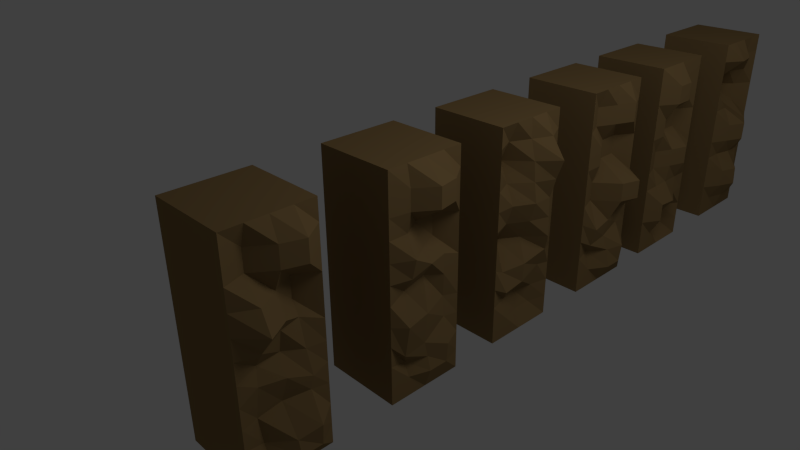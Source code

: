 # Source: roughhewnwall.blend  (saved by Blender 2.56.0; exported with 4.5.12 LTS)
import bpy
from mathutils import Matrix  # noqa: F401  (used for matrix-valued properties, if any)

bpy.ops.wm.read_factory_settings(use_empty=True)
scene = bpy.context.scene
scene.name = 'Scene'

# ---- collections
col_collection_1 = bpy.data.collections.new('Collection 1'); scene.collection.children.link(col_collection_1)

# ---- materials (node trees are filled in below, after node groups)
mat_dirt = bpy.data.materials.new('Dirt')
mat_dirt.alpha_threshold = 0.0
mat_dirt.use_transparent_shadow = False
mat_dirt.diffuse_color = (0.2529, 0.1631, 0.06844, 1.0)
mat_dirt.specular_color = (0.3424, 0.2535, 0.1232)
mat_dirt.roughness = 0.5
mat_dirt.specular_intensity = 0.1
mat_dirt.line_color = (0.0, 0.0, 0.0, 1.0)
mat_gold_old = bpy.data.materials.new('Gold_old')
mat_gold_old.alpha_threshold = 0.0
mat_gold_old.use_transparent_shadow = False
mat_gold_old.preview_render_type = 'CUBE'
mat_gold_old.diffuse_color = (0.4236, 0.3349, 0.08648, 1.0)
mat_gold_old.specular_color = (0.7195, 0.7225, 0.1007)
mat_gold_old.roughness = 0.5
mat_gold_old.specular_intensity = 0.1732
mat_gold_old.line_color = (0.0, 0.0, 0.0, 1.0)
mat_concrete = bpy.data.materials.new('Concrete')
mat_concrete.alpha_threshold = 0.0
mat_concrete.use_transparent_shadow = False
mat_concrete.diffuse_color = (0.3826, 0.3826, 0.3826, 1.0)
mat_concrete.roughness = 0.5
mat_concrete.specular_intensity = 0.1246
mat_concrete.line_color = (0.0, 0.0, 0.0, 1.0)
mat_lava_old = bpy.data.materials.new('Lava_old')
mat_lava_old.alpha_threshold = 0.0
mat_lava_old.use_transparent_shadow = False
mat_lava_old.diffuse_color = (0.7864, 0.1113, 0.09544, 1.0)
mat_lava_old.roughness = 0.5
mat_lava_old.specular_intensity = 0.1246
mat_lava_old.line_color = (0.0, 0.0, 0.0, 1.0)
mat_waterold = bpy.data.materials.new('Waterold')
mat_waterold.alpha_threshold = 0.0
mat_waterold.use_transparent_shadow = False
mat_waterold.preview_render_type = 'CUBE'
mat_waterold.diffuse_color = (0.06817, 0.056, 0.6383, 1.0)
mat_waterold.roughness = 0.5
mat_waterold.specular_intensity = 0.1246
mat_waterold.line_color = (0.0, 0.0, 0.0, 0.3375)

# ---- material node trees

# ---- world
world_world = bpy.data.worlds.new('World'); scene.world = world_world
world_world.color = (0.05088, 0.05088, 0.05088)
world_world.use_sun_shadow = False
world_world.sun_shadow_jitter_overblur = 0.0
world_world.cycles.sampling_method = 'MANUAL'
world_world.cycles.sample_map_resolution = 256

# ---- cameras
cam_camera = bpy.data.cameras.new('Camera')
cam_camera.clip_end = 100.0
cam_camera.lens = 35.0
cam_camera.ortho_scale = 7.314
cam_camera.dof.focus_distance = 0.0
cam_camera.dof.aperture_fstop = 128.0

# ---- lights
light_lamp_001 = bpy.data.lights.new('Lamp.001', 'POINT')
light_lamp_001.transmission_factor = 0.0
light_lamp_001.cutoff_distance = 30.0
light_lamp_001.energy = 100.0
light_lamp_001.shadow_buffer_clip_start = 1.001
light_lamp_001.shadow_soft_size = 1.0
light_lamp_001.shadow_maximum_resolution = 0.006
light_lamp_001.use_absolute_resolution = True
light_lamp_001.cycles.use_multiple_importance_sampling = False
light_lamp = bpy.data.lights.new('Lamp', 'POINT')
light_lamp.transmission_factor = 0.0
light_lamp.cutoff_distance = 30.0
light_lamp.energy = 100.0
light_lamp.shadow_buffer_clip_start = 1.001
light_lamp.shadow_soft_size = 1.0
light_lamp.shadow_maximum_resolution = 0.006
light_lamp.use_absolute_resolution = True
light_lamp.cycles.use_multiple_importance_sampling = False

# ---- meshes
me_dirt105_006 = bpy.data.meshes.new('Dirt105.006')
me_dirt105_006.from_pydata([(0.05, 0.1341, 0.0), (-0.05, 0.1341, 0.0), (0.05, 0.2341, 0.0), (-0.05, 0.2341, 0.0), (0.05, 0.1341, 0.275), (-0.05, 0.1341, 0.275), (-0.05, 0.2341, 0.275), (0.05, 0.2341, 0.275), (0.02989, 0.1341, 0.0), (0.02989, 0.1341, 0.275), (0.02989, 0.2341, 0.0), (0.02989, 0.2341, 0.275), (0.05, 0.1591, 0.0), (0.05, 0.1841, 0.0), (0.05, 0.2091, 0.0), (0.05, 0.1591, 0.275), (0.05, 0.1841, 0.275), (0.05, 0.2091, 0.275), (0.05, 0.1341, 0.025), (0.05, 0.1341, 0.05), (0.05, 0.1341, 0.075), (0.05, 0.1341, 0.1), (0.05, 0.1341, 0.125), (0.05, 0.1341, 0.15), (0.05, 0.1341, 0.175), (0.05, 0.1341, 0.2), (0.05, 0.1341, 0.225), (0.05, 0.1341, 0.25), (0.05, 0.2341, 0.025), (0.05, 0.2341, 0.05), (0.05, 0.2341, 0.075), (0.05, 0.2341, 0.1), (0.05, 0.2341, 0.125), (0.05, 0.2341, 0.15), (0.05, 0.2341, 0.175), (0.05, 0.2341, 0.2), (0.05, 0.2341, 0.225), (0.05, 0.2341, 0.25), (0.05, 0.1591, 0.025), (0.06424, 0.1591, 0.05), (0.06424, 0.1591, 0.075), (0.05, 0.1591, 0.1), (0.06219, 0.1591, 0.125), (0.06219, 0.1591, 0.15), (0.05, 0.1591, 0.175), (0.02333, 0.1591, 0.2), (0.03937, 0.1591, 0.225), (0.06604, 0.1591, 0.25), (0.05767, 0.1841, 0.025), (0.07425, 0.1841, 0.05), (0.07269, 0.1841, 0.075), (0.05611, 0.1841, 0.1), (0.07356, 0.1841, 0.125), (0.07356, 0.1841, 0.15), (0.03491, 0.1841, 0.175), (0.008245, 0.1841, 0.2), (0.03567, 0.1841, 0.225), (0.06233, 0.1841, 0.25), (0.05767, 0.2091, 0.025), (0.06001, 0.2091, 0.05), (0.05845, 0.2091, 0.075), (0.05611, 0.2091, 0.1), (0.06137, 0.2091, 0.125), (0.06137, 0.2091, 0.15), (0.03491, 0.2091, 0.175), (0.03491, 0.2091, 0.2), (0.0463, 0.2091, 0.225), (0.0463, 0.2091, 0.25)], [], [(1, 5, 6, 3), (11, 6, 5, 9), (10, 3, 6, 11), (9, 5, 1, 8), (16, 11, 9), (4, 15, 9), (17, 7, 11), (15, 16, 9), (16, 17, 11), (33, 32, 10, 11), (7, 37, 11), (28, 2, 10), (37, 36, 11), (29, 28, 10), (36, 35, 11), (30, 29, 10), (35, 34, 11), (31, 30, 10), (34, 33, 11), (32, 31, 10), (22, 23, 9, 8), (0, 18, 8), (27, 4, 9), (18, 19, 8), (26, 27, 9), (19, 20, 8), (25, 26, 9), (20, 21, 8), (24, 25, 9), (21, 22, 8), (23, 24, 9), (18, 0, 12, 38), (38, 39, 19, 18), (39, 40, 20, 19), (40, 41, 21, 20), (41, 42, 22, 21), (42, 43, 23, 22), (43, 44, 24, 23), (44, 45, 25, 24), (45, 46, 26, 25), (46, 47, 27, 26), (47, 15, 4, 27), (13, 48, 38, 12), (48, 49, 39, 38), (49, 50, 40, 39), (50, 51, 41, 40), (51, 52, 42, 41), (52, 53, 43, 42), (53, 54, 44, 43), (54, 55, 45, 44), (55, 56, 46, 45), (56, 57, 47, 46), (57, 16, 15, 47), (14, 58, 48, 13), (58, 59, 49, 48), (59, 60, 50, 49), (60, 61, 51, 50), (61, 62, 52, 51), (62, 63, 53, 52), (63, 64, 54, 53), (64, 65, 55, 54), (65, 66, 56, 55), (66, 67, 57, 56), (67, 17, 16, 57), (2, 28, 58, 14), (28, 29, 59, 58), (29, 30, 60, 59), (30, 31, 61, 60), (31, 32, 62, 61), (32, 33, 63, 62), (33, 34, 64, 63), (34, 35, 65, 64), (35, 36, 66, 65), (36, 37, 67, 66), (37, 7, 17, 67)])
_uv = me_dirt105_006.uv_layers.new(name='UVTex')
_uv.uv.foreach_set('vector', [1.0, 0.0, 1.0, 0.75, 0.75, 0.75, 0.75, 1.863e-08, 0.7, 0.5, 0.7, 0.7, 0.3, 0.7, 0.3, 0.5, 0.375, 2.328e-08, 0.5, 0.0, 0.5, 0.75, 0.375, 0.75, 0.125, 0.75, 9.313e-08, 0.75, 0.0, 7.916e-08, 0.125, 3.958e-08, 0.5, 0.3, 0.7, 0.5, 0.3, 0.5, 0.3, 0.3, 0.4, 0.3, 0.3, 0.5, 0.6, 0.3, 0.7, 0.3, 0.7, 0.5, 0.4, 0.3, 0.5, 0.3, 0.3, 0.5, 0.5, 0.3, 0.6, 0.3, 0.7, 0.5, 0.25, 0.4091, 0.25, 0.3409, 0.375, 2.328e-08, 0.375, 0.75, 0.25, 0.75, 0.25, 0.6818, 0.375, 0.75, 0.25, 0.06818, 0.25, 4.657e-08, 0.375, 2.328e-08, 0.25, 0.6818, 0.25, 0.6136, 0.375, 0.75, 0.25, 0.1364, 0.25, 0.06818, 0.375, 2.328e-08, 0.25, 0.6136, 0.25, 0.5455, 0.375, 0.75, 0.25, 0.2045, 0.25, 0.1364, 0.375, 2.328e-08, 0.25, 0.5455, 0.25, 0.4773, 0.375, 0.75, 0.25, 0.2727, 0.25, 0.2045, 0.375, 2.328e-08, 0.25, 0.4773, 0.25, 0.4091, 0.375, 0.75, 0.25, 0.3409, 0.25, 0.2727, 0.375, 2.328e-08, 0.25, 0.3409, 0.25, 0.4091, 0.125, 0.75, 0.125, 3.958e-08, 0.25, 0.0, 0.25, 0.06818, 0.125, 3.958e-08, 0.25, 0.6818, 0.25, 0.75, 0.125, 0.75, 0.25, 0.06818, 0.25, 0.1364, 0.125, 3.958e-08, 0.25, 0.6136, 0.25, 0.6818, 0.125, 0.75, 0.25, 0.1364, 0.25, 0.2045, 0.125, 3.958e-08, 0.25, 0.5455, 0.25, 0.6136, 0.125, 0.75, 0.25, 0.2045, 0.25, 0.2727, 0.125, 3.958e-08, 0.25, 0.4773, 0.25, 0.5455, 0.125, 0.75, 0.25, 0.2727, 0.25, 0.3409, 0.125, 3.958e-08, 0.25, 0.4091, 0.25, 0.4773, 0.125, 0.75, 0.5, 0.06818, 0.5, 0.0, 0.5625, 5.821e-09, 0.5625, 0.06818, 0.5625, 0.06818, 0.5625, 0.1364, 0.5, 0.1364, 0.5, 0.06818, 0.5625, 0.1364, 0.5625, 0.2045, 0.5, 0.2045, 0.5, 0.1364, 0.5625, 0.2045, 0.5625, 0.2727, 0.5, 0.2727, 0.5, 0.2045, 0.5625, 0.2727, 0.5625, 0.3409, 0.5, 0.3409, 0.5, 0.2727, 0.5625, 0.3409, 0.5625, 0.4091, 0.5, 0.4091, 0.5, 0.3409, 0.5625, 0.4091, 0.5625, 0.4773, 0.5, 0.4773, 0.5, 0.4091, 0.5625, 0.4773, 0.5625, 0.5455, 0.5, 0.5455, 0.5, 0.4773, 0.5625, 0.5455, 0.5625, 0.6136, 0.5, 0.6136, 0.5, 0.5455, 0.5625, 0.6136, 0.5625, 0.6818, 0.5, 0.6818, 0.5, 0.6136, 0.5625, 0.6818, 0.5625, 0.75, 0.5, 0.75, 0.5, 0.6818, 0.625, 1.164e-08, 0.625, 0.06818, 0.5625, 0.06818, 0.5625, 5.821e-09, 0.625, 0.06818, 0.625, 0.1364, 0.5625, 0.1364, 0.5625, 0.06818, 0.625, 0.1364, 0.625, 0.2045, 0.5625, 0.2045, 0.5625, 0.1364, 0.625, 0.2045, 0.625, 0.2727, 0.5625, 0.2727, 0.5625, 0.2045, 0.625, 0.2727, 0.625, 0.3409, 0.5625, 0.3409, 0.5625, 0.2727, 0.625, 0.3409, 0.625, 0.4091, 0.5625, 0.4091, 0.5625, 0.3409, 0.625, 0.4091, 0.625, 0.4773, 0.5625, 0.4773, 0.5625, 0.4091, 0.625, 0.4773, 0.625, 0.5455, 0.5625, 0.5455, 0.5625, 0.4773, 0.625, 0.5455, 0.625, 0.6136, 0.5625, 0.6136, 0.5625, 0.5455, 0.625, 0.6136, 0.625, 0.6818, 0.5625, 0.6818, 0.5625, 0.6136, 0.625, 0.6818, 0.625, 0.75, 0.5625, 0.75, 0.5625, 0.6818, 0.6875, 1.746e-08, 0.6875, 0.06818, 0.625, 0.06818, 0.625, 1.164e-08, 0.6875, 0.06818, 0.6875, 0.1364, 0.625, 0.1364, 0.625, 0.06818, 0.6875, 0.1364, 0.6875, 0.2045, 0.625, 0.2045, 0.625, 0.1364, 0.6875, 0.2045, 0.6875, 0.2727, 0.625, 0.2727, 0.625, 0.2045, 0.6875, 0.2727, 0.6875, 0.3409, 0.625, 0.3409, 0.625, 0.2727, 0.6875, 0.3409, 0.6875, 0.4091, 0.625, 0.4091, 0.625, 0.3409, 0.6875, 0.4091, 0.6875, 0.4773, 0.625, 0.4773, 0.625, 0.4091, 0.6875, 0.4773, 0.6875, 0.5455, 0.625, 0.5455, 0.625, 0.4773, 0.6875, 0.5455, 0.6875, 0.6136, 0.625, 0.6136, 0.625, 0.5455, 0.6875, 0.6136, 0.6875, 0.6818, 0.625, 0.6818, 0.625, 0.6136, 0.6875, 0.6818, 0.6875, 0.75, 0.625, 0.75, 0.625, 0.6818, 0.75, 2.328e-08, 0.75, 0.06818, 0.6875, 0.06818, 0.6875, 1.746e-08, 0.75, 0.06818, 0.75, 0.1364, 0.6875, 0.1364, 0.6875, 0.06818, 0.75, 0.1364, 0.75, 0.2045, 0.6875, 0.2045, 0.6875, 0.1364, 0.75, 0.2045, 0.75, 0.2727, 0.6875, 0.2727, 0.6875, 0.2045, 0.75, 0.2727, 0.75, 0.3409, 0.6875, 0.3409, 0.6875, 0.2727, 0.75, 0.3409, 0.75, 0.4091, 0.6875, 0.4091, 0.6875, 0.3409, 0.75, 0.4091, 0.75, 0.4773, 0.6875, 0.4773, 0.6875, 0.4091, 0.75, 0.4773, 0.75, 0.5455, 0.6875, 0.5455, 0.6875, 0.4773, 0.75, 0.5455, 0.75, 0.6136, 0.6875, 0.6136, 0.6875, 0.5455, 0.75, 0.6136, 0.75, 0.6818, 0.6875, 0.6818, 0.6875, 0.6136, 0.75, 0.6818, 0.75, 0.75, 0.6875, 0.75, 0.6875, 0.6818])
me_dirt105_006.materials.append(mat_dirt)
me_dirt105_006.materials.append(mat_gold_old)
me_dirt105_006.materials.append(mat_concrete)
me_dirt105_006.materials.append(mat_lava_old)
me_dirt105_006.materials.append(mat_waterold)
me_dirt105_006.use_remesh_preserve_volume = False
me_dirt105_006.use_remesh_preserve_attributes = False
me_dirt105_006.use_mirror_vertex_groups = False
me_dirt105_006.update()
me_dirt105_005 = bpy.data.meshes.new('Dirt105.005')
me_dirt105_005.from_pydata([(0.05, 0.1341, 0.0), (-0.05, 0.1341, 0.0), (0.05, 0.2341, 0.0), (-0.05, 0.2341, 0.0), (0.05, 0.1341, 0.275), (-0.05, 0.1341, 0.275), (-0.05, 0.2341, 0.275), (0.05, 0.2341, 0.275), (0.02989, 0.1341, 0.0), (0.02989, 0.1341, 0.275), (0.02989, 0.2341, 0.0), (0.02989, 0.2341, 0.275), (0.05, 0.1591, 0.0), (0.05, 0.1841, 0.0), (0.05, 0.2091, 0.0), (0.05, 0.1591, 0.275), (0.05, 0.1841, 0.275), (0.05, 0.2091, 0.275), (0.05, 0.1341, 0.025), (0.05, 0.1341, 0.05), (0.05, 0.1341, 0.075), (0.05, 0.1341, 0.1), (0.05, 0.1341, 0.125), (0.05, 0.1341, 0.15), (0.05, 0.1341, 0.175), (0.05, 0.1341, 0.2), (0.05, 0.1341, 0.225), (0.05, 0.1341, 0.25), (0.05, 0.2341, 0.025), (0.05, 0.2341, 0.05), (0.05, 0.2341, 0.075), (0.05, 0.2341, 0.1), (0.05, 0.2341, 0.125), (0.05, 0.2341, 0.15), (0.05, 0.2341, 0.175), (0.05, 0.2341, 0.2), (0.05, 0.2341, 0.225), (0.05, 0.2341, 0.25), (0.05, 0.1591, 0.025), (0.04311, 0.1591, 0.04191), (0.04165, 0.1558, 0.07214), (0.04854, 0.1558, 0.1113), (0.04382, 0.1591, 0.1311), (0.05642, 0.1591, 0.15), (0.07575, 0.1591, 0.175), (0.06315, 0.1591, 0.2), (0.0418, 0.1591, 0.225), (0.0418, 0.1591, 0.25), (0.06784, 0.1841, 0.025), (0.06329, 0.1841, 0.04191), (0.04251, 0.1835, 0.07723), (0.05112, 0.186, 0.107), (0.04157, 0.1867, 0.1316), (0.05013, 0.1841, 0.1599), (0.06066, 0.1841, 0.175), (0.04806, 0.1841, 0.2), (0.05942, 0.1841, 0.225), (0.05942, 0.1841, 0.25), (0.06784, 0.2091, 0.025), (0.07018, 0.2091, 0.05), (0.05086, 0.2118, 0.08009), (0.05257, 0.2144, 0.0957), (0.04776, 0.2117, 0.1255), (0.04371, 0.2091, 0.1599), (0.03491, 0.2091, 0.175), (0.03491, 0.2091, 0.2), (0.06762, 0.2091, 0.225), (0.06762, 0.2091, 0.25)], [], [(1, 5, 6, 3), (11, 6, 5, 9), (10, 3, 6, 11), (9, 5, 1, 8), (16, 11, 9), (4, 15, 9), (17, 7, 11), (15, 16, 9), (16, 17, 11), (33, 32, 10, 11), (7, 37, 11), (28, 2, 10), (37, 36, 11), (29, 28, 10), (36, 35, 11), (30, 29, 10), (35, 34, 11), (31, 30, 10), (34, 33, 11), (32, 31, 10), (22, 23, 9, 8), (0, 18, 8), (27, 4, 9), (18, 19, 8), (26, 27, 9), (19, 20, 8), (25, 26, 9), (20, 21, 8), (24, 25, 9), (21, 22, 8), (23, 24, 9), (18, 0, 12, 38), (38, 39, 19, 18), (39, 40, 20, 19), (40, 41, 21, 20), (41, 42, 22, 21), (42, 43, 23, 22), (43, 44, 24, 23), (44, 45, 25, 24), (45, 46, 26, 25), (46, 47, 27, 26), (47, 15, 4, 27), (13, 48, 38, 12), (48, 49, 39, 38), (49, 50, 40, 39), (50, 51, 41, 40), (51, 52, 42, 41), (52, 53, 43, 42), (53, 54, 44, 43), (54, 55, 45, 44), (55, 56, 46, 45), (56, 57, 47, 46), (57, 16, 15, 47), (14, 58, 48, 13), (58, 59, 49, 48), (59, 60, 50, 49), (60, 61, 51, 50), (61, 62, 52, 51), (62, 63, 53, 52), (63, 64, 54, 53), (64, 65, 55, 54), (65, 66, 56, 55), (66, 67, 57, 56), (67, 17, 16, 57), (2, 28, 58, 14), (28, 29, 59, 58), (29, 30, 60, 59), (30, 31, 61, 60), (31, 32, 62, 61), (32, 33, 63, 62), (33, 34, 64, 63), (34, 35, 65, 64), (35, 36, 66, 65), (36, 37, 67, 66), (37, 7, 17, 67)])
_uv = me_dirt105_005.uv_layers.new(name='UVTex')
_uv.uv.foreach_set('vector', [1.0, 0.0, 1.0, 0.75, 0.75, 0.75, 0.75, 1.863e-08, 0.7, 0.5, 0.7, 0.7, 0.3, 0.7, 0.3, 0.5, 0.375, 2.328e-08, 0.5, 0.0, 0.5, 0.75, 0.375, 0.75, 0.125, 0.75, 9.313e-08, 0.75, 0.0, 7.916e-08, 0.125, 3.958e-08, 0.5, 0.3, 0.7, 0.5, 0.3, 0.5, 0.3, 0.3, 0.4, 0.3, 0.3, 0.5, 0.6, 0.3, 0.7, 0.3, 0.7, 0.5, 0.4, 0.3, 0.5, 0.3, 0.3, 0.5, 0.5, 0.3, 0.6, 0.3, 0.7, 0.5, 0.25, 0.4091, 0.25, 0.3409, 0.375, 2.328e-08, 0.375, 0.75, 0.25, 0.75, 0.25, 0.6818, 0.375, 0.75, 0.25, 0.06818, 0.25, 4.657e-08, 0.375, 2.328e-08, 0.25, 0.6818, 0.25, 0.6136, 0.375, 0.75, 0.25, 0.1364, 0.25, 0.06818, 0.375, 2.328e-08, 0.25, 0.6136, 0.25, 0.5455, 0.375, 0.75, 0.25, 0.2045, 0.25, 0.1364, 0.375, 2.328e-08, 0.25, 0.5455, 0.25, 0.4773, 0.375, 0.75, 0.25, 0.2727, 0.25, 0.2045, 0.375, 2.328e-08, 0.25, 0.4773, 0.25, 0.4091, 0.375, 0.75, 0.25, 0.3409, 0.25, 0.2727, 0.375, 2.328e-08, 0.25, 0.3409, 0.25, 0.4091, 0.125, 0.75, 0.125, 3.958e-08, 0.25, 0.0, 0.25, 0.06818, 0.125, 3.958e-08, 0.25, 0.6818, 0.25, 0.75, 0.125, 0.75, 0.25, 0.06818, 0.25, 0.1364, 0.125, 3.958e-08, 0.25, 0.6136, 0.25, 0.6818, 0.125, 0.75, 0.25, 0.1364, 0.25, 0.2045, 0.125, 3.958e-08, 0.25, 0.5455, 0.25, 0.6136, 0.125, 0.75, 0.25, 0.2045, 0.25, 0.2727, 0.125, 3.958e-08, 0.25, 0.4773, 0.25, 0.5455, 0.125, 0.75, 0.25, 0.2727, 0.25, 0.3409, 0.125, 3.958e-08, 0.25, 0.4091, 0.25, 0.4773, 0.125, 0.75, 0.5, 0.06818, 0.5, 0.0, 0.5625, 5.821e-09, 0.5625, 0.06818, 0.5625, 0.06818, 0.5625, 0.1364, 0.5, 0.1364, 0.5, 0.06818, 0.5625, 0.1364, 0.5625, 0.2045, 0.5, 0.2045, 0.5, 0.1364, 0.5625, 0.2045, 0.5625, 0.2727, 0.5, 0.2727, 0.5, 0.2045, 0.5625, 0.2727, 0.5625, 0.3409, 0.5, 0.3409, 0.5, 0.2727, 0.5625, 0.3409, 0.5625, 0.4091, 0.5, 0.4091, 0.5, 0.3409, 0.5625, 0.4091, 0.5625, 0.4773, 0.5, 0.4773, 0.5, 0.4091, 0.5625, 0.4773, 0.5625, 0.5455, 0.5, 0.5455, 0.5, 0.4773, 0.5625, 0.5455, 0.5625, 0.6136, 0.5, 0.6136, 0.5, 0.5455, 0.5625, 0.6136, 0.5625, 0.6818, 0.5, 0.6818, 0.5, 0.6136, 0.5625, 0.6818, 0.5625, 0.75, 0.5, 0.75, 0.5, 0.6818, 0.625, 1.164e-08, 0.625, 0.06818, 0.5625, 0.06818, 0.5625, 5.821e-09, 0.625, 0.06818, 0.625, 0.1364, 0.5625, 0.1364, 0.5625, 0.06818, 0.625, 0.1364, 0.625, 0.2045, 0.5625, 0.2045, 0.5625, 0.1364, 0.625, 0.2045, 0.625, 0.2727, 0.5625, 0.2727, 0.5625, 0.2045, 0.625, 0.2727, 0.625, 0.3409, 0.5625, 0.3409, 0.5625, 0.2727, 0.625, 0.3409, 0.625, 0.4091, 0.5625, 0.4091, 0.5625, 0.3409, 0.625, 0.4091, 0.625, 0.4773, 0.5625, 0.4773, 0.5625, 0.4091, 0.625, 0.4773, 0.625, 0.5455, 0.5625, 0.5455, 0.5625, 0.4773, 0.625, 0.5455, 0.625, 0.6136, 0.5625, 0.6136, 0.5625, 0.5455, 0.625, 0.6136, 0.625, 0.6818, 0.5625, 0.6818, 0.5625, 0.6136, 0.625, 0.6818, 0.625, 0.75, 0.5625, 0.75, 0.5625, 0.6818, 0.6875, 1.746e-08, 0.6875, 0.06818, 0.625, 0.06818, 0.625, 1.164e-08, 0.6875, 0.06818, 0.6875, 0.1364, 0.625, 0.1364, 0.625, 0.06818, 0.6875, 0.1364, 0.6875, 0.2045, 0.625, 0.2045, 0.625, 0.1364, 0.6875, 0.2045, 0.6875, 0.2727, 0.625, 0.2727, 0.625, 0.2045, 0.6875, 0.2727, 0.6875, 0.3409, 0.625, 0.3409, 0.625, 0.2727, 0.6875, 0.3409, 0.6875, 0.4091, 0.625, 0.4091, 0.625, 0.3409, 0.6875, 0.4091, 0.6875, 0.4773, 0.625, 0.4773, 0.625, 0.4091, 0.6875, 0.4773, 0.6875, 0.5455, 0.625, 0.5455, 0.625, 0.4773, 0.6875, 0.5455, 0.6875, 0.6136, 0.625, 0.6136, 0.625, 0.5455, 0.6875, 0.6136, 0.6875, 0.6818, 0.625, 0.6818, 0.625, 0.6136, 0.6875, 0.6818, 0.6875, 0.75, 0.625, 0.75, 0.625, 0.6818, 0.75, 2.328e-08, 0.75, 0.06818, 0.6875, 0.06818, 0.6875, 1.746e-08, 0.75, 0.06818, 0.75, 0.1364, 0.6875, 0.1364, 0.6875, 0.06818, 0.75, 0.1364, 0.75, 0.2045, 0.6875, 0.2045, 0.6875, 0.1364, 0.75, 0.2045, 0.75, 0.2727, 0.6875, 0.2727, 0.6875, 0.2045, 0.75, 0.2727, 0.75, 0.3409, 0.6875, 0.3409, 0.6875, 0.2727, 0.75, 0.3409, 0.75, 0.4091, 0.6875, 0.4091, 0.6875, 0.3409, 0.75, 0.4091, 0.75, 0.4773, 0.6875, 0.4773, 0.6875, 0.4091, 0.75, 0.4773, 0.75, 0.5455, 0.6875, 0.5455, 0.6875, 0.4773, 0.75, 0.5455, 0.75, 0.6136, 0.6875, 0.6136, 0.6875, 0.5455, 0.75, 0.6136, 0.75, 0.6818, 0.6875, 0.6818, 0.6875, 0.6136, 0.75, 0.6818, 0.75, 0.75, 0.6875, 0.75, 0.6875, 0.6818])
me_dirt105_005.materials.append(mat_dirt)
me_dirt105_005.materials.append(mat_gold_old)
me_dirt105_005.materials.append(mat_concrete)
me_dirt105_005.materials.append(mat_lava_old)
me_dirt105_005.materials.append(mat_waterold)
me_dirt105_005.use_remesh_preserve_volume = False
me_dirt105_005.use_remesh_preserve_attributes = False
me_dirt105_005.use_mirror_vertex_groups = False
me_dirt105_005.update()
me_dirt105_004 = bpy.data.meshes.new('Dirt105.004')
me_dirt105_004.from_pydata([(0.05, 0.1341, 0.0), (-0.05, 0.1341, 0.0), (0.05, 0.2341, 0.0), (-0.05, 0.2341, 0.0), (0.05, 0.1341, 0.275), (-0.05, 0.1341, 0.275), (-0.05, 0.2341, 0.275), (0.05, 0.2341, 0.275), (0.02989, 0.1341, 0.0), (0.02989, 0.1341, 0.275), (0.02989, 0.2341, 0.0), (0.02989, 0.2341, 0.275), (0.05, 0.1591, 0.0), (0.05, 0.1841, 0.0), (0.05, 0.2091, 0.0), (0.05, 0.1591, 0.275), (0.05, 0.1841, 0.275), (0.05, 0.2091, 0.275), (0.05, 0.1341, 0.025), (0.05, 0.1341, 0.05), (0.05, 0.1341, 0.075), (0.05, 0.1341, 0.1), (0.05, 0.1341, 0.125), (0.05, 0.1341, 0.15), (0.05, 0.1341, 0.175), (0.05, 0.1341, 0.2), (0.05, 0.1341, 0.225), (0.05, 0.1341, 0.25), (0.05, 0.2341, 0.025), (0.05, 0.2341, 0.05), (0.05, 0.2341, 0.075), (0.05, 0.2341, 0.1), (0.05, 0.2341, 0.125), (0.05, 0.2341, 0.15), (0.05, 0.2341, 0.175), (0.05, 0.2341, 0.2), (0.05, 0.2341, 0.225), (0.05, 0.2341, 0.25), (0.05, 0.1591, 0.025), (0.04311, 0.1591, 0.04191), (0.05415, 0.1506, 0.05809), (0.06104, 0.1506, 0.09728), (0.04382, 0.1591, 0.1311), (0.05642, 0.1591, 0.15), (0.0626, 0.1591, 0.175), (0.05, 0.1591, 0.2), (0.05457, 0.1591, 0.225), (0.05457, 0.1591, 0.25), (0.05864, 0.1841, 0.025), (0.05408, 0.1841, 0.04191), (0.05501, 0.1783, 0.06318), (0.05957, 0.1783, 0.1024), (0.04675, 0.1841, 0.141), (0.05935, 0.1841, 0.1599), (0.04751, 0.1841, 0.175), (0.03491, 0.1841, 0.2), (0.07219, 0.1841, 0.225), (0.07219, 0.1841, 0.25), (0.05864, 0.2091, 0.025), (0.06097, 0.2091, 0.05), (0.05086, 0.2118, 0.08009), (0.04853, 0.2118, 0.1051), (0.05293, 0.2091, 0.1349), (0.05293, 0.2091, 0.1599), (0.03491, 0.2091, 0.175), (0.03491, 0.2091, 0.2), (0.06762, 0.2091, 0.225), (0.06762, 0.2091, 0.25)], [], [(1, 5, 6, 3), (11, 6, 5, 9), (10, 3, 6, 11), (9, 5, 1, 8), (16, 11, 9), (4, 15, 9), (17, 7, 11), (15, 16, 9), (16, 17, 11), (33, 32, 10, 11), (7, 37, 11), (28, 2, 10), (37, 36, 11), (29, 28, 10), (36, 35, 11), (30, 29, 10), (35, 34, 11), (31, 30, 10), (34, 33, 11), (32, 31, 10), (22, 23, 9, 8), (0, 18, 8), (27, 4, 9), (18, 19, 8), (26, 27, 9), (19, 20, 8), (25, 26, 9), (20, 21, 8), (24, 25, 9), (21, 22, 8), (23, 24, 9), (18, 0, 12, 38), (38, 39, 19, 18), (39, 40, 20, 19), (40, 41, 21, 20), (41, 42, 22, 21), (42, 43, 23, 22), (43, 44, 24, 23), (44, 45, 25, 24), (45, 46, 26, 25), (46, 47, 27, 26), (47, 15, 4, 27), (13, 48, 38, 12), (48, 49, 39, 38), (49, 50, 40, 39), (50, 51, 41, 40), (51, 52, 42, 41), (52, 53, 43, 42), (53, 54, 44, 43), (54, 55, 45, 44), (55, 56, 46, 45), (56, 57, 47, 46), (57, 16, 15, 47), (14, 58, 48, 13), (58, 59, 49, 48), (59, 60, 50, 49), (60, 61, 51, 50), (61, 62, 52, 51), (62, 63, 53, 52), (63, 64, 54, 53), (64, 65, 55, 54), (65, 66, 56, 55), (66, 67, 57, 56), (67, 17, 16, 57), (2, 28, 58, 14), (28, 29, 59, 58), (29, 30, 60, 59), (30, 31, 61, 60), (31, 32, 62, 61), (32, 33, 63, 62), (33, 34, 64, 63), (34, 35, 65, 64), (35, 36, 66, 65), (36, 37, 67, 66), (37, 7, 17, 67)])
_uv = me_dirt105_004.uv_layers.new(name='UVTex')
_uv.uv.foreach_set('vector', [1.0, 0.0, 1.0, 0.75, 0.75, 0.75, 0.75, 1.863e-08, 0.7, 0.5, 0.7, 0.7, 0.3, 0.7, 0.3, 0.5, 0.375, 2.328e-08, 0.5, 0.0, 0.5, 0.75, 0.375, 0.75, 0.125, 0.75, 9.313e-08, 0.75, 0.0, 7.916e-08, 0.125, 3.958e-08, 0.5, 0.3, 0.7, 0.5, 0.3, 0.5, 0.3, 0.3, 0.4, 0.3, 0.3, 0.5, 0.6, 0.3, 0.7, 0.3, 0.7, 0.5, 0.4, 0.3, 0.5, 0.3, 0.3, 0.5, 0.5, 0.3, 0.6, 0.3, 0.7, 0.5, 0.25, 0.4091, 0.25, 0.3409, 0.375, 2.328e-08, 0.375, 0.75, 0.25, 0.75, 0.25, 0.6818, 0.375, 0.75, 0.25, 0.06818, 0.25, 4.657e-08, 0.375, 2.328e-08, 0.25, 0.6818, 0.25, 0.6136, 0.375, 0.75, 0.25, 0.1364, 0.25, 0.06818, 0.375, 2.328e-08, 0.25, 0.6136, 0.25, 0.5455, 0.375, 0.75, 0.25, 0.2045, 0.25, 0.1364, 0.375, 2.328e-08, 0.25, 0.5455, 0.25, 0.4773, 0.375, 0.75, 0.25, 0.2727, 0.25, 0.2045, 0.375, 2.328e-08, 0.25, 0.4773, 0.25, 0.4091, 0.375, 0.75, 0.25, 0.3409, 0.25, 0.2727, 0.375, 2.328e-08, 0.25, 0.3409, 0.25, 0.4091, 0.125, 0.75, 0.125, 3.958e-08, 0.25, 0.0, 0.25, 0.06818, 0.125, 3.958e-08, 0.25, 0.6818, 0.25, 0.75, 0.125, 0.75, 0.25, 0.06818, 0.25, 0.1364, 0.125, 3.958e-08, 0.25, 0.6136, 0.25, 0.6818, 0.125, 0.75, 0.25, 0.1364, 0.25, 0.2045, 0.125, 3.958e-08, 0.25, 0.5455, 0.25, 0.6136, 0.125, 0.75, 0.25, 0.2045, 0.25, 0.2727, 0.125, 3.958e-08, 0.25, 0.4773, 0.25, 0.5455, 0.125, 0.75, 0.25, 0.2727, 0.25, 0.3409, 0.125, 3.958e-08, 0.25, 0.4091, 0.25, 0.4773, 0.125, 0.75, 0.5, 0.06818, 0.5, 0.0, 0.5625, 5.821e-09, 0.5625, 0.06818, 0.5625, 0.06818, 0.5625, 0.1364, 0.5, 0.1364, 0.5, 0.06818, 0.5625, 0.1364, 0.5625, 0.2045, 0.5, 0.2045, 0.5, 0.1364, 0.5625, 0.2045, 0.5625, 0.2727, 0.5, 0.2727, 0.5, 0.2045, 0.5625, 0.2727, 0.5625, 0.3409, 0.5, 0.3409, 0.5, 0.2727, 0.5625, 0.3409, 0.5625, 0.4091, 0.5, 0.4091, 0.5, 0.3409, 0.5625, 0.4091, 0.5625, 0.4773, 0.5, 0.4773, 0.5, 0.4091, 0.5625, 0.4773, 0.5625, 0.5455, 0.5, 0.5455, 0.5, 0.4773, 0.5625, 0.5455, 0.5625, 0.6136, 0.5, 0.6136, 0.5, 0.5455, 0.5625, 0.6136, 0.5625, 0.6818, 0.5, 0.6818, 0.5, 0.6136, 0.5625, 0.6818, 0.5625, 0.75, 0.5, 0.75, 0.5, 0.6818, 0.625, 1.164e-08, 0.625, 0.06818, 0.5625, 0.06818, 0.5625, 5.821e-09, 0.625, 0.06818, 0.625, 0.1364, 0.5625, 0.1364, 0.5625, 0.06818, 0.625, 0.1364, 0.625, 0.2045, 0.5625, 0.2045, 0.5625, 0.1364, 0.625, 0.2045, 0.625, 0.2727, 0.5625, 0.2727, 0.5625, 0.2045, 0.625, 0.2727, 0.625, 0.3409, 0.5625, 0.3409, 0.5625, 0.2727, 0.625, 0.3409, 0.625, 0.4091, 0.5625, 0.4091, 0.5625, 0.3409, 0.625, 0.4091, 0.625, 0.4773, 0.5625, 0.4773, 0.5625, 0.4091, 0.625, 0.4773, 0.625, 0.5455, 0.5625, 0.5455, 0.5625, 0.4773, 0.625, 0.5455, 0.625, 0.6136, 0.5625, 0.6136, 0.5625, 0.5455, 0.625, 0.6136, 0.625, 0.6818, 0.5625, 0.6818, 0.5625, 0.6136, 0.625, 0.6818, 0.625, 0.75, 0.5625, 0.75, 0.5625, 0.6818, 0.6875, 1.746e-08, 0.6875, 0.06818, 0.625, 0.06818, 0.625, 1.164e-08, 0.6875, 0.06818, 0.6875, 0.1364, 0.625, 0.1364, 0.625, 0.06818, 0.6875, 0.1364, 0.6875, 0.2045, 0.625, 0.2045, 0.625, 0.1364, 0.6875, 0.2045, 0.6875, 0.2727, 0.625, 0.2727, 0.625, 0.2045, 0.6875, 0.2727, 0.6875, 0.3409, 0.625, 0.3409, 0.625, 0.2727, 0.6875, 0.3409, 0.6875, 0.4091, 0.625, 0.4091, 0.625, 0.3409, 0.6875, 0.4091, 0.6875, 0.4773, 0.625, 0.4773, 0.625, 0.4091, 0.6875, 0.4773, 0.6875, 0.5455, 0.625, 0.5455, 0.625, 0.4773, 0.6875, 0.5455, 0.6875, 0.6136, 0.625, 0.6136, 0.625, 0.5455, 0.6875, 0.6136, 0.6875, 0.6818, 0.625, 0.6818, 0.625, 0.6136, 0.6875, 0.6818, 0.6875, 0.75, 0.625, 0.75, 0.625, 0.6818, 0.75, 2.328e-08, 0.75, 0.06818, 0.6875, 0.06818, 0.6875, 1.746e-08, 0.75, 0.06818, 0.75, 0.1364, 0.6875, 0.1364, 0.6875, 0.06818, 0.75, 0.1364, 0.75, 0.2045, 0.6875, 0.2045, 0.6875, 0.1364, 0.75, 0.2045, 0.75, 0.2727, 0.6875, 0.2727, 0.6875, 0.2045, 0.75, 0.2727, 0.75, 0.3409, 0.6875, 0.3409, 0.6875, 0.2727, 0.75, 0.3409, 0.75, 0.4091, 0.6875, 0.4091, 0.6875, 0.3409, 0.75, 0.4091, 0.75, 0.4773, 0.6875, 0.4773, 0.6875, 0.4091, 0.75, 0.4773, 0.75, 0.5455, 0.6875, 0.5455, 0.6875, 0.4773, 0.75, 0.5455, 0.75, 0.6136, 0.6875, 0.6136, 0.6875, 0.5455, 0.75, 0.6136, 0.75, 0.6818, 0.6875, 0.6818, 0.6875, 0.6136, 0.75, 0.6818, 0.75, 0.75, 0.6875, 0.75, 0.6875, 0.6818])
me_dirt105_004.materials.append(mat_dirt)
me_dirt105_004.materials.append(mat_gold_old)
me_dirt105_004.materials.append(mat_concrete)
me_dirt105_004.materials.append(mat_lava_old)
me_dirt105_004.materials.append(mat_waterold)
me_dirt105_004.use_remesh_preserve_volume = False
me_dirt105_004.use_remesh_preserve_attributes = False
me_dirt105_004.use_mirror_vertex_groups = False
me_dirt105_004.update()
me_dirt105_003 = bpy.data.meshes.new('Dirt105.003')
me_dirt105_003.from_pydata([(0.05, 0.1341, 0.0), (-0.05, 0.1341, 0.0), (0.05, 0.2341, 0.0), (-0.05, 0.2341, 0.0), (0.05, 0.1341, 0.275), (-0.05, 0.1341, 0.275), (-0.05, 0.2341, 0.275), (0.05, 0.2341, 0.275), (0.02989, 0.1341, 0.0), (0.02989, 0.1341, 0.275), (0.02989, 0.2341, 0.0), (0.02989, 0.2341, 0.275), (0.05, 0.1591, 0.0), (0.05, 0.1841, 0.0), (0.05, 0.2091, 0.0), (0.05, 0.1591, 0.275), (0.05, 0.1841, 0.275), (0.05, 0.2091, 0.275), (0.05, 0.1341, 0.025), (0.05, 0.1341, 0.05), (0.05, 0.1341, 0.075), (0.05, 0.1341, 0.1), (0.05, 0.1341, 0.125), (0.05, 0.1341, 0.15), (0.05, 0.1341, 0.175), (0.05, 0.1341, 0.2), (0.05, 0.1341, 0.225), (0.05, 0.1341, 0.25), (0.05, 0.2341, 0.025), (0.05, 0.2341, 0.05), (0.05, 0.2341, 0.075), (0.05, 0.2341, 0.1), (0.05, 0.2341, 0.125), (0.05, 0.2341, 0.15), (0.05, 0.2341, 0.175), (0.05, 0.2341, 0.2), (0.05, 0.2341, 0.225), (0.05, 0.2341, 0.25), (0.05, 0.1591, 0.025), (0.04311, 0.1591, 0.05), (0.05415, 0.1506, 0.06618), (0.04654, 0.1506, 0.09118), (0.02707, 0.1591, 0.125), (0.04157, 0.1591, 0.15), (0.05, 0.1591, 0.175), (0.03903, 0.1591, 0.2), (0.02817, 0.1591, 0.225), (0.03914, 0.1591, 0.25), (0.04225, 0.1841, 0.025), (0.03769, 0.1841, 0.05), (0.05501, 0.1783, 0.07127), (0.05679, 0.1783, 0.09627), (0.04258, 0.1841, 0.125), (0.0555, 0.1841, 0.15), (0.06315, 0.1841, 0.175), (0.0593, 0.1841, 0.2), (0.05724, 0.1841, 0.225), (0.05094, 0.1841, 0.25), (0.04225, 0.2091, 0.025), (0.04458, 0.2091, 0.05), (0.05086, 0.2118, 0.08009), (0.06025, 0.2118, 0.1051), (0.06551, 0.2091, 0.125), (0.06393, 0.2091, 0.15), (0.06315, 0.2091, 0.175), (0.07027, 0.2091, 0.2), (0.07906, 0.2091, 0.225), (0.0618, 0.2091, 0.25)], [], [(1, 5, 6, 3), (11, 6, 5, 9), (10, 3, 6, 11), (9, 5, 1, 8), (16, 11, 9), (4, 15, 9), (17, 7, 11), (15, 16, 9), (16, 17, 11), (33, 32, 10, 11), (7, 37, 11), (28, 2, 10), (37, 36, 11), (29, 28, 10), (36, 35, 11), (30, 29, 10), (35, 34, 11), (31, 30, 10), (34, 33, 11), (32, 31, 10), (22, 23, 9, 8), (0, 18, 8), (27, 4, 9), (18, 19, 8), (26, 27, 9), (19, 20, 8), (25, 26, 9), (20, 21, 8), (24, 25, 9), (21, 22, 8), (23, 24, 9), (18, 0, 12, 38), (38, 39, 19, 18), (39, 40, 20, 19), (40, 41, 21, 20), (41, 42, 22, 21), (42, 43, 23, 22), (43, 44, 24, 23), (44, 45, 25, 24), (45, 46, 26, 25), (46, 47, 27, 26), (47, 15, 4, 27), (13, 48, 38, 12), (48, 49, 39, 38), (49, 50, 40, 39), (50, 51, 41, 40), (51, 52, 42, 41), (52, 53, 43, 42), (53, 54, 44, 43), (54, 55, 45, 44), (55, 56, 46, 45), (56, 57, 47, 46), (57, 16, 15, 47), (14, 58, 48, 13), (58, 59, 49, 48), (59, 60, 50, 49), (60, 61, 51, 50), (61, 62, 52, 51), (62, 63, 53, 52), (63, 64, 54, 53), (64, 65, 55, 54), (65, 66, 56, 55), (66, 67, 57, 56), (67, 17, 16, 57), (2, 28, 58, 14), (28, 29, 59, 58), (29, 30, 60, 59), (30, 31, 61, 60), (31, 32, 62, 61), (32, 33, 63, 62), (33, 34, 64, 63), (34, 35, 65, 64), (35, 36, 66, 65), (36, 37, 67, 66), (37, 7, 17, 67)])
_uv = me_dirt105_003.uv_layers.new(name='UVTex')
_uv.uv.foreach_set('vector', [1.0, 0.0, 1.0, 0.75, 0.75, 0.75, 0.75, 1.863e-08, 0.7, 0.5, 0.7, 0.7, 0.3, 0.7, 0.3, 0.5, 0.375, 2.328e-08, 0.5, 0.0, 0.5, 0.75, 0.375, 0.75, 0.125, 0.75, 9.313e-08, 0.75, 0.0, 7.916e-08, 0.125, 3.958e-08, 0.5, 0.3, 0.7, 0.5, 0.3, 0.5, 0.3, 0.3, 0.4, 0.3, 0.3, 0.5, 0.6, 0.3, 0.7, 0.3, 0.7, 0.5, 0.4, 0.3, 0.5, 0.3, 0.3, 0.5, 0.5, 0.3, 0.6, 0.3, 0.7, 0.5, 0.25, 0.4091, 0.25, 0.3409, 0.375, 2.328e-08, 0.375, 0.75, 0.25, 0.75, 0.25, 0.6818, 0.375, 0.75, 0.25, 0.06818, 0.25, 4.657e-08, 0.375, 2.328e-08, 0.25, 0.6818, 0.25, 0.6136, 0.375, 0.75, 0.25, 0.1364, 0.25, 0.06818, 0.375, 2.328e-08, 0.25, 0.6136, 0.25, 0.5455, 0.375, 0.75, 0.25, 0.2045, 0.25, 0.1364, 0.375, 2.328e-08, 0.25, 0.5455, 0.25, 0.4773, 0.375, 0.75, 0.25, 0.2727, 0.25, 0.2045, 0.375, 2.328e-08, 0.25, 0.4773, 0.25, 0.4091, 0.375, 0.75, 0.25, 0.3409, 0.25, 0.2727, 0.375, 2.328e-08, 0.25, 0.3409, 0.25, 0.4091, 0.125, 0.75, 0.125, 3.958e-08, 0.25, 0.0, 0.25, 0.06818, 0.125, 3.958e-08, 0.25, 0.6818, 0.25, 0.75, 0.125, 0.75, 0.25, 0.06818, 0.25, 0.1364, 0.125, 3.958e-08, 0.25, 0.6136, 0.25, 0.6818, 0.125, 0.75, 0.25, 0.1364, 0.25, 0.2045, 0.125, 3.958e-08, 0.25, 0.5455, 0.25, 0.6136, 0.125, 0.75, 0.25, 0.2045, 0.25, 0.2727, 0.125, 3.958e-08, 0.25, 0.4773, 0.25, 0.5455, 0.125, 0.75, 0.25, 0.2727, 0.25, 0.3409, 0.125, 3.958e-08, 0.25, 0.4091, 0.25, 0.4773, 0.125, 0.75, 0.5, 0.06818, 0.5, 0.0, 0.5625, 5.821e-09, 0.5625, 0.06818, 0.5625, 0.06818, 0.5625, 0.1364, 0.5, 0.1364, 0.5, 0.06818, 0.5625, 0.1364, 0.5625, 0.2045, 0.5, 0.2045, 0.5, 0.1364, 0.5625, 0.2045, 0.5625, 0.2727, 0.5, 0.2727, 0.5, 0.2045, 0.5625, 0.2727, 0.5625, 0.3409, 0.5, 0.3409, 0.5, 0.2727, 0.5625, 0.3409, 0.5625, 0.4091, 0.5, 0.4091, 0.5, 0.3409, 0.5625, 0.4091, 0.5625, 0.4773, 0.5, 0.4773, 0.5, 0.4091, 0.5625, 0.4773, 0.5625, 0.5455, 0.5, 0.5455, 0.5, 0.4773, 0.5625, 0.5455, 0.5625, 0.6136, 0.5, 0.6136, 0.5, 0.5455, 0.5625, 0.6136, 0.5625, 0.6818, 0.5, 0.6818, 0.5, 0.6136, 0.5625, 0.6818, 0.5625, 0.75, 0.5, 0.75, 0.5, 0.6818, 0.625, 1.164e-08, 0.625, 0.06818, 0.5625, 0.06818, 0.5625, 5.821e-09, 0.625, 0.06818, 0.625, 0.1364, 0.5625, 0.1364, 0.5625, 0.06818, 0.625, 0.1364, 0.625, 0.2045, 0.5625, 0.2045, 0.5625, 0.1364, 0.625, 0.2045, 0.625, 0.2727, 0.5625, 0.2727, 0.5625, 0.2045, 0.625, 0.2727, 0.625, 0.3409, 0.5625, 0.3409, 0.5625, 0.2727, 0.625, 0.3409, 0.625, 0.4091, 0.5625, 0.4091, 0.5625, 0.3409, 0.625, 0.4091, 0.625, 0.4773, 0.5625, 0.4773, 0.5625, 0.4091, 0.625, 0.4773, 0.625, 0.5455, 0.5625, 0.5455, 0.5625, 0.4773, 0.625, 0.5455, 0.625, 0.6136, 0.5625, 0.6136, 0.5625, 0.5455, 0.625, 0.6136, 0.625, 0.6818, 0.5625, 0.6818, 0.5625, 0.6136, 0.625, 0.6818, 0.625, 0.75, 0.5625, 0.75, 0.5625, 0.6818, 0.6875, 1.746e-08, 0.6875, 0.06818, 0.625, 0.06818, 0.625, 1.164e-08, 0.6875, 0.06818, 0.6875, 0.1364, 0.625, 0.1364, 0.625, 0.06818, 0.6875, 0.1364, 0.6875, 0.2045, 0.625, 0.2045, 0.625, 0.1364, 0.6875, 0.2045, 0.6875, 0.2727, 0.625, 0.2727, 0.625, 0.2045, 0.6875, 0.2727, 0.6875, 0.3409, 0.625, 0.3409, 0.625, 0.2727, 0.6875, 0.3409, 0.6875, 0.4091, 0.625, 0.4091, 0.625, 0.3409, 0.6875, 0.4091, 0.6875, 0.4773, 0.625, 0.4773, 0.625, 0.4091, 0.6875, 0.4773, 0.6875, 0.5455, 0.625, 0.5455, 0.625, 0.4773, 0.6875, 0.5455, 0.6875, 0.6136, 0.625, 0.6136, 0.625, 0.5455, 0.6875, 0.6136, 0.6875, 0.6818, 0.625, 0.6818, 0.625, 0.6136, 0.6875, 0.6818, 0.6875, 0.75, 0.625, 0.75, 0.625, 0.6818, 0.75, 2.328e-08, 0.75, 0.06818, 0.6875, 0.06818, 0.6875, 1.746e-08, 0.75, 0.06818, 0.75, 0.1364, 0.6875, 0.1364, 0.6875, 0.06818, 0.75, 0.1364, 0.75, 0.2045, 0.6875, 0.2045, 0.6875, 0.1364, 0.75, 0.2045, 0.75, 0.2727, 0.6875, 0.2727, 0.6875, 0.2045, 0.75, 0.2727, 0.75, 0.3409, 0.6875, 0.3409, 0.6875, 0.2727, 0.75, 0.3409, 0.75, 0.4091, 0.6875, 0.4091, 0.6875, 0.3409, 0.75, 0.4091, 0.75, 0.4773, 0.6875, 0.4773, 0.6875, 0.4091, 0.75, 0.4773, 0.75, 0.5455, 0.6875, 0.5455, 0.6875, 0.4773, 0.75, 0.5455, 0.75, 0.6136, 0.6875, 0.6136, 0.6875, 0.5455, 0.75, 0.6136, 0.75, 0.6818, 0.6875, 0.6818, 0.6875, 0.6136, 0.75, 0.6818, 0.75, 0.75, 0.6875, 0.75, 0.6875, 0.6818])
me_dirt105_003.materials.append(mat_dirt)
me_dirt105_003.materials.append(mat_gold_old)
me_dirt105_003.materials.append(mat_concrete)
me_dirt105_003.materials.append(mat_lava_old)
me_dirt105_003.materials.append(mat_waterold)
me_dirt105_003.use_remesh_preserve_volume = False
me_dirt105_003.use_remesh_preserve_attributes = False
me_dirt105_003.use_mirror_vertex_groups = False
me_dirt105_003.update()
me_dirt105_002 = bpy.data.meshes.new('Dirt105.002')
me_dirt105_002.from_pydata([(0.05, 0.1341, 0.0), (-0.05, 0.1341, 0.0), (0.05, 0.2341, 0.0), (-0.05, 0.2341, 0.0), (0.05, 0.1341, 0.275), (-0.05, 0.1341, 0.275), (-0.05, 0.2341, 0.275), (0.05, 0.2341, 0.275), (0.02989, 0.1341, 0.0), (0.02989, 0.1341, 0.275), (0.02989, 0.2341, 0.0), (0.02989, 0.2341, 0.275), (0.05, 0.1591, 0.0), (0.05, 0.1841, 0.0), (0.05, 0.2091, 0.0), (0.05, 0.1591, 0.275), (0.05, 0.1841, 0.275), (0.05, 0.2091, 0.275), (0.05, 0.1341, 0.025), (0.05, 0.1341, 0.05), (0.05, 0.1341, 0.075), (0.05, 0.1341, 0.1), (0.05, 0.1341, 0.125), (0.05, 0.1341, 0.15), (0.05, 0.1341, 0.175), (0.05, 0.1341, 0.2), (0.05, 0.1341, 0.225), (0.05, 0.1341, 0.25), (0.05, 0.2341, 0.025), (0.05, 0.2341, 0.05), (0.05, 0.2341, 0.075), (0.05, 0.2341, 0.1), (0.05, 0.2341, 0.125), (0.05, 0.2341, 0.15), (0.05, 0.2341, 0.175), (0.05, 0.2341, 0.2), (0.05, 0.2341, 0.225), (0.05, 0.2341, 0.25), (0.05, 0.1591, 0.025), (0.04311, 0.1591, 0.05), (0.05415, 0.1506, 0.06618), (0.06104, 0.1506, 0.09118), (0.04157, 0.1591, 0.125), (0.04157, 0.1591, 0.15), (0.05, 0.1591, 0.175), (0.05, 0.1591, 0.2), (0.03914, 0.1591, 0.225), (0.03914, 0.1591, 0.25), (0.06474, 0.1841, 0.025), (0.06018, 0.1841, 0.05), (0.05501, 0.1783, 0.07127), (0.05957, 0.1783, 0.09627), (0.07192, 0.1841, 0.125), (0.07192, 0.1841, 0.15), (0.03491, 0.1841, 0.175), (0.03491, 0.1841, 0.2), (0.05094, 0.1841, 0.225), (0.05094, 0.1841, 0.25), (0.06474, 0.2091, 0.025), (0.06708, 0.2091, 0.05), (0.05086, 0.2118, 0.08009), (0.04853, 0.2118, 0.1051), (0.08035, 0.2091, 0.125), (0.08035, 0.2091, 0.15), (0.03491, 0.2091, 0.175), (0.03491, 0.2091, 0.2), (0.0618, 0.2091, 0.225), (0.0618, 0.2091, 0.25)], [], [(1, 5, 6, 3), (11, 6, 5, 9), (10, 3, 6, 11), (9, 5, 1, 8), (16, 11, 9), (4, 15, 9), (17, 7, 11), (15, 16, 9), (16, 17, 11), (33, 32, 10, 11), (7, 37, 11), (28, 2, 10), (37, 36, 11), (29, 28, 10), (36, 35, 11), (30, 29, 10), (35, 34, 11), (31, 30, 10), (34, 33, 11), (32, 31, 10), (22, 23, 9, 8), (0, 18, 8), (27, 4, 9), (18, 19, 8), (26, 27, 9), (19, 20, 8), (25, 26, 9), (20, 21, 8), (24, 25, 9), (21, 22, 8), (23, 24, 9), (18, 0, 12, 38), (38, 39, 19, 18), (39, 40, 20, 19), (40, 41, 21, 20), (41, 42, 22, 21), (42, 43, 23, 22), (43, 44, 24, 23), (44, 45, 25, 24), (45, 46, 26, 25), (46, 47, 27, 26), (47, 15, 4, 27), (13, 48, 38, 12), (48, 49, 39, 38), (49, 50, 40, 39), (50, 51, 41, 40), (51, 52, 42, 41), (52, 53, 43, 42), (53, 54, 44, 43), (54, 55, 45, 44), (55, 56, 46, 45), (56, 57, 47, 46), (57, 16, 15, 47), (14, 58, 48, 13), (58, 59, 49, 48), (59, 60, 50, 49), (60, 61, 51, 50), (61, 62, 52, 51), (62, 63, 53, 52), (63, 64, 54, 53), (64, 65, 55, 54), (65, 66, 56, 55), (66, 67, 57, 56), (67, 17, 16, 57), (2, 28, 58, 14), (28, 29, 59, 58), (29, 30, 60, 59), (30, 31, 61, 60), (31, 32, 62, 61), (32, 33, 63, 62), (33, 34, 64, 63), (34, 35, 65, 64), (35, 36, 66, 65), (36, 37, 67, 66), (37, 7, 17, 67)])
_uv = me_dirt105_002.uv_layers.new(name='UVTex')
_uv.uv.foreach_set('vector', [1.0, 0.0, 1.0, 0.75, 0.75, 0.75, 0.75, 1.863e-08, 0.7, 0.5, 0.7, 0.7, 0.3, 0.7, 0.3, 0.5, 0.375, 2.328e-08, 0.5, 0.0, 0.5, 0.75, 0.375, 0.75, 0.125, 0.75, 9.313e-08, 0.75, 0.0, 7.916e-08, 0.125, 3.958e-08, 0.5, 0.3, 0.7, 0.5, 0.3, 0.5, 0.3, 0.3, 0.4, 0.3, 0.3, 0.5, 0.6, 0.3, 0.7, 0.3, 0.7, 0.5, 0.4, 0.3, 0.5, 0.3, 0.3, 0.5, 0.5, 0.3, 0.6, 0.3, 0.7, 0.5, 0.25, 0.4091, 0.25, 0.3409, 0.375, 2.328e-08, 0.375, 0.75, 0.25, 0.75, 0.25, 0.6818, 0.375, 0.75, 0.25, 0.06818, 0.25, 4.657e-08, 0.375, 2.328e-08, 0.25, 0.6818, 0.25, 0.6136, 0.375, 0.75, 0.25, 0.1364, 0.25, 0.06818, 0.375, 2.328e-08, 0.25, 0.6136, 0.25, 0.5455, 0.375, 0.75, 0.25, 0.2045, 0.25, 0.1364, 0.375, 2.328e-08, 0.25, 0.5455, 0.25, 0.4773, 0.375, 0.75, 0.25, 0.2727, 0.25, 0.2045, 0.375, 2.328e-08, 0.25, 0.4773, 0.25, 0.4091, 0.375, 0.75, 0.25, 0.3409, 0.25, 0.2727, 0.375, 2.328e-08, 0.25, 0.3409, 0.25, 0.4091, 0.125, 0.75, 0.125, 3.958e-08, 0.25, 0.0, 0.25, 0.06818, 0.125, 3.958e-08, 0.25, 0.6818, 0.25, 0.75, 0.125, 0.75, 0.25, 0.06818, 0.25, 0.1364, 0.125, 3.958e-08, 0.25, 0.6136, 0.25, 0.6818, 0.125, 0.75, 0.25, 0.1364, 0.25, 0.2045, 0.125, 3.958e-08, 0.25, 0.5455, 0.25, 0.6136, 0.125, 0.75, 0.25, 0.2045, 0.25, 0.2727, 0.125, 3.958e-08, 0.25, 0.4773, 0.25, 0.5455, 0.125, 0.75, 0.25, 0.2727, 0.25, 0.3409, 0.125, 3.958e-08, 0.25, 0.4091, 0.25, 0.4773, 0.125, 0.75, 0.5, 0.06818, 0.5, 0.0, 0.5625, 5.821e-09, 0.5625, 0.06818, 0.5625, 0.06818, 0.5625, 0.1364, 0.5, 0.1364, 0.5, 0.06818, 0.5625, 0.1364, 0.5625, 0.2045, 0.5, 0.2045, 0.5, 0.1364, 0.5625, 0.2045, 0.5625, 0.2727, 0.5, 0.2727, 0.5, 0.2045, 0.5625, 0.2727, 0.5625, 0.3409, 0.5, 0.3409, 0.5, 0.2727, 0.5625, 0.3409, 0.5625, 0.4091, 0.5, 0.4091, 0.5, 0.3409, 0.5625, 0.4091, 0.5625, 0.4773, 0.5, 0.4773, 0.5, 0.4091, 0.5625, 0.4773, 0.5625, 0.5455, 0.5, 0.5455, 0.5, 0.4773, 0.5625, 0.5455, 0.5625, 0.6136, 0.5, 0.6136, 0.5, 0.5455, 0.5625, 0.6136, 0.5625, 0.6818, 0.5, 0.6818, 0.5, 0.6136, 0.5625, 0.6818, 0.5625, 0.75, 0.5, 0.75, 0.5, 0.6818, 0.625, 1.164e-08, 0.625, 0.06818, 0.5625, 0.06818, 0.5625, 5.821e-09, 0.625, 0.06818, 0.625, 0.1364, 0.5625, 0.1364, 0.5625, 0.06818, 0.625, 0.1364, 0.625, 0.2045, 0.5625, 0.2045, 0.5625, 0.1364, 0.625, 0.2045, 0.625, 0.2727, 0.5625, 0.2727, 0.5625, 0.2045, 0.625, 0.2727, 0.625, 0.3409, 0.5625, 0.3409, 0.5625, 0.2727, 0.625, 0.3409, 0.625, 0.4091, 0.5625, 0.4091, 0.5625, 0.3409, 0.625, 0.4091, 0.625, 0.4773, 0.5625, 0.4773, 0.5625, 0.4091, 0.625, 0.4773, 0.625, 0.5455, 0.5625, 0.5455, 0.5625, 0.4773, 0.625, 0.5455, 0.625, 0.6136, 0.5625, 0.6136, 0.5625, 0.5455, 0.625, 0.6136, 0.625, 0.6818, 0.5625, 0.6818, 0.5625, 0.6136, 0.625, 0.6818, 0.625, 0.75, 0.5625, 0.75, 0.5625, 0.6818, 0.6875, 1.746e-08, 0.6875, 0.06818, 0.625, 0.06818, 0.625, 1.164e-08, 0.6875, 0.06818, 0.6875, 0.1364, 0.625, 0.1364, 0.625, 0.06818, 0.6875, 0.1364, 0.6875, 0.2045, 0.625, 0.2045, 0.625, 0.1364, 0.6875, 0.2045, 0.6875, 0.2727, 0.625, 0.2727, 0.625, 0.2045, 0.6875, 0.2727, 0.6875, 0.3409, 0.625, 0.3409, 0.625, 0.2727, 0.6875, 0.3409, 0.6875, 0.4091, 0.625, 0.4091, 0.625, 0.3409, 0.6875, 0.4091, 0.6875, 0.4773, 0.625, 0.4773, 0.625, 0.4091, 0.6875, 0.4773, 0.6875, 0.5455, 0.625, 0.5455, 0.625, 0.4773, 0.6875, 0.5455, 0.6875, 0.6136, 0.625, 0.6136, 0.625, 0.5455, 0.6875, 0.6136, 0.6875, 0.6818, 0.625, 0.6818, 0.625, 0.6136, 0.6875, 0.6818, 0.6875, 0.75, 0.625, 0.75, 0.625, 0.6818, 0.75, 2.328e-08, 0.75, 0.06818, 0.6875, 0.06818, 0.6875, 1.746e-08, 0.75, 0.06818, 0.75, 0.1364, 0.6875, 0.1364, 0.6875, 0.06818, 0.75, 0.1364, 0.75, 0.2045, 0.6875, 0.2045, 0.6875, 0.1364, 0.75, 0.2045, 0.75, 0.2727, 0.6875, 0.2727, 0.6875, 0.2045, 0.75, 0.2727, 0.75, 0.3409, 0.6875, 0.3409, 0.6875, 0.2727, 0.75, 0.3409, 0.75, 0.4091, 0.6875, 0.4091, 0.6875, 0.3409, 0.75, 0.4091, 0.75, 0.4773, 0.6875, 0.4773, 0.6875, 0.4091, 0.75, 0.4773, 0.75, 0.5455, 0.6875, 0.5455, 0.6875, 0.4773, 0.75, 0.5455, 0.75, 0.6136, 0.6875, 0.6136, 0.6875, 0.5455, 0.75, 0.6136, 0.75, 0.6818, 0.6875, 0.6818, 0.6875, 0.6136, 0.75, 0.6818, 0.75, 0.75, 0.6875, 0.75, 0.6875, 0.6818])
me_dirt105_002.materials.append(mat_dirt)
me_dirt105_002.materials.append(mat_gold_old)
me_dirt105_002.materials.append(mat_concrete)
me_dirt105_002.materials.append(mat_lava_old)
me_dirt105_002.materials.append(mat_waterold)
me_dirt105_002.use_remesh_preserve_volume = False
me_dirt105_002.use_remesh_preserve_attributes = False
me_dirt105_002.use_mirror_vertex_groups = False
me_dirt105_002.update()
me_dirt105_001 = bpy.data.meshes.new('Dirt105.001')
me_dirt105_001.from_pydata([], [], [])
me_dirt105_001.materials.append(mat_dirt)
me_dirt105_001.materials.append(mat_gold_old)
me_dirt105_001.materials.append(mat_concrete)
me_dirt105_001.materials.append(mat_lava_old)
me_dirt105_001.materials.append(mat_waterold)
me_dirt105_001.use_remesh_preserve_volume = False
me_dirt105_001.use_remesh_preserve_attributes = False
me_dirt105_001.use_mirror_vertex_groups = False
me_dirt105_001.update()
me_dirt105 = bpy.data.meshes.new('Dirt105')
me_dirt105.from_pydata([(0.05, 0.1341, 0.0), (-0.05, 0.1341, 0.0), (0.05, 0.2341, 0.0), (-0.05, 0.2341, 0.0), (0.05, 0.1341, 0.275), (-0.05, 0.1341, 0.275), (-0.05, 0.2341, 0.275), (0.05, 0.2341, 0.275), (0.02989, 0.1341, 0.0), (0.02989, 0.1341, 0.275), (0.02989, 0.2341, 0.0), (0.02989, 0.2341, 0.275), (0.05, 0.1591, 0.0), (0.05, 0.1841, 0.0), (0.05, 0.2091, 0.0), (0.05, 0.1591, 0.275), (0.05, 0.1841, 0.275), (0.05, 0.2091, 0.275), (0.05, 0.1341, 0.025), (0.05, 0.1341, 0.05), (0.05, 0.1341, 0.075), (0.05, 0.1341, 0.1), (0.05, 0.1341, 0.125), (0.05, 0.1341, 0.15), (0.05, 0.1341, 0.175), (0.05, 0.1341, 0.2), (0.05, 0.1341, 0.225), (0.05, 0.1341, 0.25), (0.05, 0.2341, 0.025), (0.05, 0.2341, 0.05), (0.05, 0.2341, 0.075), (0.05, 0.2341, 0.1), (0.05, 0.2341, 0.125), (0.05, 0.2341, 0.15), (0.05, 0.2341, 0.175), (0.05, 0.2341, 0.2), (0.05, 0.2341, 0.225), (0.05, 0.2341, 0.25), (0.05, 0.1591, 0.025), (0.06424, 0.1591, 0.05), (0.06424, 0.1591, 0.075), (0.05, 0.1591, 0.1), (0.04157, 0.1591, 0.125), (0.04157, 0.1591, 0.15), (0.05, 0.1591, 0.175), (0.05, 0.1591, 0.2), (0.06604, 0.1591, 0.225), (0.06604, 0.1591, 0.25), (0.03219, 0.1841, 0.025), (0.04877, 0.1841, 0.05), (0.06658, 0.1841, 0.075), (0.05, 0.1841, 0.1), (0.05295, 0.1841, 0.125), (0.05295, 0.1841, 0.15), (0.03491, 0.1841, 0.175), (0.03491, 0.1841, 0.2), (0.06604, 0.1841, 0.225), (0.06604, 0.1841, 0.25), (0.03219, 0.2091, 0.025), (0.03453, 0.2091, 0.05), (0.05234, 0.2091, 0.075), (0.05, 0.2091, 0.1), (0.06137, 0.2091, 0.125), (0.06137, 0.2091, 0.15), (0.03491, 0.2091, 0.175), (0.03491, 0.2091, 0.2), (0.05, 0.2091, 0.225), (0.05, 0.2091, 0.25)], [], [(1, 5, 6, 3), (11, 6, 5, 9), (10, 3, 6, 11), (9, 5, 1, 8), (16, 11, 9), (4, 15, 9), (17, 7, 11), (15, 16, 9), (16, 17, 11), (33, 32, 10, 11), (7, 37, 11), (28, 2, 10), (37, 36, 11), (29, 28, 10), (36, 35, 11), (30, 29, 10), (35, 34, 11), (31, 30, 10), (34, 33, 11), (32, 31, 10), (22, 23, 9, 8), (0, 18, 8), (27, 4, 9), (18, 19, 8), (26, 27, 9), (19, 20, 8), (25, 26, 9), (20, 21, 8), (24, 25, 9), (21, 22, 8), (23, 24, 9), (18, 0, 12, 38), (38, 39, 19, 18), (39, 40, 20, 19), (40, 41, 21, 20), (41, 42, 22, 21), (42, 43, 23, 22), (43, 44, 24, 23), (44, 45, 25, 24), (45, 46, 26, 25), (46, 47, 27, 26), (47, 15, 4, 27), (13, 48, 38, 12), (48, 49, 39, 38), (49, 50, 40, 39), (50, 51, 41, 40), (51, 52, 42, 41), (52, 53, 43, 42), (53, 54, 44, 43), (54, 55, 45, 44), (55, 56, 46, 45), (56, 57, 47, 46), (57, 16, 15, 47), (14, 58, 48, 13), (58, 59, 49, 48), (59, 60, 50, 49), (60, 61, 51, 50), (61, 62, 52, 51), (62, 63, 53, 52), (63, 64, 54, 53), (64, 65, 55, 54), (65, 66, 56, 55), (66, 67, 57, 56), (67, 17, 16, 57), (2, 28, 58, 14), (28, 29, 59, 58), (29, 30, 60, 59), (30, 31, 61, 60), (31, 32, 62, 61), (32, 33, 63, 62), (33, 34, 64, 63), (34, 35, 65, 64), (35, 36, 66, 65), (36, 37, 67, 66), (37, 7, 17, 67)])
_uv = me_dirt105.uv_layers.new(name='UVTex')
_uv.uv.foreach_set('vector', [1.0, 0.0, 1.0, 0.75, 0.75, 0.75, 0.75, 1.863e-08, 0.7, 0.5, 0.7, 0.7, 0.3, 0.7, 0.3, 0.5, 0.375, 2.328e-08, 0.5, 0.0, 0.5, 0.75, 0.375, 0.75, 0.125, 0.75, 9.313e-08, 0.75, 0.0, 7.916e-08, 0.125, 3.958e-08, 0.5, 0.3, 0.7, 0.5, 0.3, 0.5, 0.3, 0.3, 0.4, 0.3, 0.3, 0.5, 0.6, 0.3, 0.7, 0.3, 0.7, 0.5, 0.4, 0.3, 0.5, 0.3, 0.3, 0.5, 0.5, 0.3, 0.6, 0.3, 0.7, 0.5, 0.25, 0.4091, 0.25, 0.3409, 0.375, 2.328e-08, 0.375, 0.75, 0.25, 0.75, 0.25, 0.6818, 0.375, 0.75, 0.25, 0.06818, 0.25, 4.657e-08, 0.375, 2.328e-08, 0.25, 0.6818, 0.25, 0.6136, 0.375, 0.75, 0.25, 0.1364, 0.25, 0.06818, 0.375, 2.328e-08, 0.25, 0.6136, 0.25, 0.5455, 0.375, 0.75, 0.25, 0.2045, 0.25, 0.1364, 0.375, 2.328e-08, 0.25, 0.5455, 0.25, 0.4773, 0.375, 0.75, 0.25, 0.2727, 0.25, 0.2045, 0.375, 2.328e-08, 0.25, 0.4773, 0.25, 0.4091, 0.375, 0.75, 0.25, 0.3409, 0.25, 0.2727, 0.375, 2.328e-08, 0.25, 0.3409, 0.25, 0.4091, 0.125, 0.75, 0.125, 3.958e-08, 0.25, 0.0, 0.25, 0.06818, 0.125, 3.958e-08, 0.25, 0.6818, 0.25, 0.75, 0.125, 0.75, 0.25, 0.06818, 0.25, 0.1364, 0.125, 3.958e-08, 0.25, 0.6136, 0.25, 0.6818, 0.125, 0.75, 0.25, 0.1364, 0.25, 0.2045, 0.125, 3.958e-08, 0.25, 0.5455, 0.25, 0.6136, 0.125, 0.75, 0.25, 0.2045, 0.25, 0.2727, 0.125, 3.958e-08, 0.25, 0.4773, 0.25, 0.5455, 0.125, 0.75, 0.25, 0.2727, 0.25, 0.3409, 0.125, 3.958e-08, 0.25, 0.4091, 0.25, 0.4773, 0.125, 0.75, 0.5, 0.06818, 0.5, 0.0, 0.5625, 5.821e-09, 0.5625, 0.06818, 0.5625, 0.06818, 0.5625, 0.1364, 0.5, 0.1364, 0.5, 0.06818, 0.5625, 0.1364, 0.5625, 0.2045, 0.5, 0.2045, 0.5, 0.1364, 0.5625, 0.2045, 0.5625, 0.2727, 0.5, 0.2727, 0.5, 0.2045, 0.5625, 0.2727, 0.5625, 0.3409, 0.5, 0.3409, 0.5, 0.2727, 0.5625, 0.3409, 0.5625, 0.4091, 0.5, 0.4091, 0.5, 0.3409, 0.5625, 0.4091, 0.5625, 0.4773, 0.5, 0.4773, 0.5, 0.4091, 0.5625, 0.4773, 0.5625, 0.5455, 0.5, 0.5455, 0.5, 0.4773, 0.5625, 0.5455, 0.5625, 0.6136, 0.5, 0.6136, 0.5, 0.5455, 0.5625, 0.6136, 0.5625, 0.6818, 0.5, 0.6818, 0.5, 0.6136, 0.5625, 0.6818, 0.5625, 0.75, 0.5, 0.75, 0.5, 0.6818, 0.625, 1.164e-08, 0.625, 0.06818, 0.5625, 0.06818, 0.5625, 5.821e-09, 0.625, 0.06818, 0.625, 0.1364, 0.5625, 0.1364, 0.5625, 0.06818, 0.625, 0.1364, 0.625, 0.2045, 0.5625, 0.2045, 0.5625, 0.1364, 0.625, 0.2045, 0.625, 0.2727, 0.5625, 0.2727, 0.5625, 0.2045, 0.625, 0.2727, 0.625, 0.3409, 0.5625, 0.3409, 0.5625, 0.2727, 0.625, 0.3409, 0.625, 0.4091, 0.5625, 0.4091, 0.5625, 0.3409, 0.625, 0.4091, 0.625, 0.4773, 0.5625, 0.4773, 0.5625, 0.4091, 0.625, 0.4773, 0.625, 0.5455, 0.5625, 0.5455, 0.5625, 0.4773, 0.625, 0.5455, 0.625, 0.6136, 0.5625, 0.6136, 0.5625, 0.5455, 0.625, 0.6136, 0.625, 0.6818, 0.5625, 0.6818, 0.5625, 0.6136, 0.625, 0.6818, 0.625, 0.75, 0.5625, 0.75, 0.5625, 0.6818, 0.6875, 1.746e-08, 0.6875, 0.06818, 0.625, 0.06818, 0.625, 1.164e-08, 0.6875, 0.06818, 0.6875, 0.1364, 0.625, 0.1364, 0.625, 0.06818, 0.6875, 0.1364, 0.6875, 0.2045, 0.625, 0.2045, 0.625, 0.1364, 0.6875, 0.2045, 0.6875, 0.2727, 0.625, 0.2727, 0.625, 0.2045, 0.6875, 0.2727, 0.6875, 0.3409, 0.625, 0.3409, 0.625, 0.2727, 0.6875, 0.3409, 0.6875, 0.4091, 0.625, 0.4091, 0.625, 0.3409, 0.6875, 0.4091, 0.6875, 0.4773, 0.625, 0.4773, 0.625, 0.4091, 0.6875, 0.4773, 0.6875, 0.5455, 0.625, 0.5455, 0.625, 0.4773, 0.6875, 0.5455, 0.6875, 0.6136, 0.625, 0.6136, 0.625, 0.5455, 0.6875, 0.6136, 0.6875, 0.6818, 0.625, 0.6818, 0.625, 0.6136, 0.6875, 0.6818, 0.6875, 0.75, 0.625, 0.75, 0.625, 0.6818, 0.75, 2.328e-08, 0.75, 0.06818, 0.6875, 0.06818, 0.6875, 1.746e-08, 0.75, 0.06818, 0.75, 0.1364, 0.6875, 0.1364, 0.6875, 0.06818, 0.75, 0.1364, 0.75, 0.2045, 0.6875, 0.2045, 0.6875, 0.1364, 0.75, 0.2045, 0.75, 0.2727, 0.6875, 0.2727, 0.6875, 0.2045, 0.75, 0.2727, 0.75, 0.3409, 0.6875, 0.3409, 0.6875, 0.2727, 0.75, 0.3409, 0.75, 0.4091, 0.6875, 0.4091, 0.6875, 0.3409, 0.75, 0.4091, 0.75, 0.4773, 0.6875, 0.4773, 0.6875, 0.4091, 0.75, 0.4773, 0.75, 0.5455, 0.6875, 0.5455, 0.6875, 0.4773, 0.75, 0.5455, 0.75, 0.6136, 0.6875, 0.6136, 0.6875, 0.5455, 0.75, 0.6136, 0.75, 0.6818, 0.6875, 0.6818, 0.6875, 0.6136, 0.75, 0.6818, 0.75, 0.75, 0.6875, 0.75, 0.6875, 0.6818])
me_dirt105.materials.append(mat_dirt)
me_dirt105.materials.append(mat_gold_old)
me_dirt105.materials.append(mat_concrete)
me_dirt105.materials.append(mat_lava_old)
me_dirt105.materials.append(mat_waterold)
me_dirt105.use_remesh_preserve_volume = False
me_dirt105.use_remesh_preserve_attributes = False
me_dirt105.use_mirror_vertex_groups = False
me_dirt105.update()

# ---- objects
ob_lamp_001 = bpy.data.objects.new('Lamp.001', light_lamp_001)
ob_dirt105_006 = bpy.data.objects.new('Dirt105.006', me_dirt105_006)
ob_dirt105_005 = bpy.data.objects.new('Dirt105.005', me_dirt105_005)
ob_dirt105_004 = bpy.data.objects.new('Dirt105.004', me_dirt105_004)
ob_dirt105_003 = bpy.data.objects.new('Dirt105.003', me_dirt105_003)
ob_dirt105_002 = bpy.data.objects.new('Dirt105.002', me_dirt105_002)
ob_dirt105_001 = bpy.data.objects.new('Dirt105.001', me_dirt105_001)
ob_lamp = bpy.data.objects.new('Lamp', light_lamp)
ob_camera = bpy.data.objects.new('Camera', cam_camera)
ob_dirt105 = bpy.data.objects.new('Dirt105', me_dirt105)

# ---- transforms, parenting, visibility, modifiers, constraints
ob_lamp_001.location = (3.004, -2.772, 5.904)
ob_lamp_001.rotation_euler = (0.6503, 0.05522, 1.866)
ob_lamp_001.lock_rotations_4d = False
ob_lamp_001.empty_display_type = 'ARROWS'
ob_lamp_001.color = (0.0, 0.0, 0.0, 0.0)
ob_lamp_001.lineart.crease_threshold = 0.0
ob_dirt105_006.location = (-0.214, 1.63, -0.155)
ob_dirt105_006.scale = (10.0, 10.0, 10.0)
ob_dirt105_006.lock_rotations_4d = False
ob_dirt105_006.empty_display_type = 'ARROWS'
ob_dirt105_006.color = (0.0, 0.0, 0.0, 1.0)
ob_dirt105_006.lineart.crease_threshold = 0.0
_vg = ob_dirt105_006.vertex_groups.new(name='Dirt column')
_vg = ob_dirt105_006.vertex_groups.new(name='Dirt 45')
_vg = ob_dirt105_006.vertex_groups.new(name='Dirt cube')
_vg = ob_dirt105_006.vertex_groups.new(name='Dirt peninsula')
_vg = ob_dirt105_006.vertex_groups.new(name='Gold peninsula')
_vg = ob_dirt105_006.vertex_groups.new(name='Gold 45')
_vg = ob_dirt105_006.vertex_groups.new(name='Gold column')
_vg = ob_dirt105_006.vertex_groups.new(name='Concrete column')
_vg = ob_dirt105_006.vertex_groups.new(name='Concrete 45')
_vg = ob_dirt105_006.vertex_groups.new(name='Concrete peninsula')
_vg = ob_dirt105_006.vertex_groups.new(name='Gold cube')
_vg = ob_dirt105_006.vertex_groups.new(name='Concrete cube')
_vg = ob_dirt105_006.vertex_groups.new(name='Dirt wall')
_vg = ob_dirt105_006.vertex_groups.new(name='Gold wall')
_vg = ob_dirt105_006.vertex_groups.new(name='Concrete wall')
_vg = ob_dirt105_006.vertex_groups.new(name='Lava floor')
ob_dirt105_005.location = (-0.214, -6.908, -0.155)
ob_dirt105_005.scale = (10.0, 10.0, 10.0)
ob_dirt105_005.lock_rotations_4d = False
ob_dirt105_005.empty_display_type = 'ARROWS'
ob_dirt105_005.color = (0.0, 0.0, 0.0, 1.0)
ob_dirt105_005.lineart.crease_threshold = 0.0
_vg = ob_dirt105_005.vertex_groups.new(name='Dirt column')
_vg = ob_dirt105_005.vertex_groups.new(name='Dirt 45')
_vg = ob_dirt105_005.vertex_groups.new(name='Dirt cube')
_vg = ob_dirt105_005.vertex_groups.new(name='Dirt peninsula')
_vg = ob_dirt105_005.vertex_groups.new(name='Gold peninsula')
_vg = ob_dirt105_005.vertex_groups.new(name='Gold 45')
_vg = ob_dirt105_005.vertex_groups.new(name='Gold column')
_vg = ob_dirt105_005.vertex_groups.new(name='Concrete column')
_vg = ob_dirt105_005.vertex_groups.new(name='Concrete 45')
_vg = ob_dirt105_005.vertex_groups.new(name='Concrete peninsula')
_vg = ob_dirt105_005.vertex_groups.new(name='Gold cube')
_vg = ob_dirt105_005.vertex_groups.new(name='Concrete cube')
_vg = ob_dirt105_005.vertex_groups.new(name='Dirt wall')
_vg = ob_dirt105_005.vertex_groups.new(name='Gold wall')
_vg = ob_dirt105_005.vertex_groups.new(name='Concrete wall')
_vg = ob_dirt105_005.vertex_groups.new(name='Lava floor')
ob_dirt105_004.location = (-0.214, -5.088, -0.155)
ob_dirt105_004.scale = (10.0, 10.0, 10.0)
ob_dirt105_004.lock_rotations_4d = False
ob_dirt105_004.empty_display_type = 'ARROWS'
ob_dirt105_004.color = (0.0, 0.0, 0.0, 1.0)
ob_dirt105_004.lineart.crease_threshold = 0.0
_vg = ob_dirt105_004.vertex_groups.new(name='Dirt column')
_vg = ob_dirt105_004.vertex_groups.new(name='Dirt 45')
_vg = ob_dirt105_004.vertex_groups.new(name='Dirt cube')
_vg = ob_dirt105_004.vertex_groups.new(name='Dirt peninsula')
_vg = ob_dirt105_004.vertex_groups.new(name='Gold peninsula')
_vg = ob_dirt105_004.vertex_groups.new(name='Gold 45')
_vg = ob_dirt105_004.vertex_groups.new(name='Gold column')
_vg = ob_dirt105_004.vertex_groups.new(name='Concrete column')
_vg = ob_dirt105_004.vertex_groups.new(name='Concrete 45')
_vg = ob_dirt105_004.vertex_groups.new(name='Concrete peninsula')
_vg = ob_dirt105_004.vertex_groups.new(name='Gold cube')
_vg = ob_dirt105_004.vertex_groups.new(name='Concrete cube')
_vg = ob_dirt105_004.vertex_groups.new(name='Dirt wall')
_vg = ob_dirt105_004.vertex_groups.new(name='Gold wall')
_vg = ob_dirt105_004.vertex_groups.new(name='Concrete wall')
_vg = ob_dirt105_004.vertex_groups.new(name='Lava floor')
ob_dirt105_003.location = (-0.214, -3.437, -0.155)
ob_dirt105_003.scale = (10.0, 10.0, 10.0)
ob_dirt105_003.lock_rotations_4d = False
ob_dirt105_003.empty_display_type = 'ARROWS'
ob_dirt105_003.color = (0.0, 0.0, 0.0, 1.0)
ob_dirt105_003.lineart.crease_threshold = 0.0
_vg = ob_dirt105_003.vertex_groups.new(name='Dirt column')
_vg = ob_dirt105_003.vertex_groups.new(name='Dirt 45')
_vg = ob_dirt105_003.vertex_groups.new(name='Dirt cube')
_vg = ob_dirt105_003.vertex_groups.new(name='Dirt peninsula')
_vg = ob_dirt105_003.vertex_groups.new(name='Gold peninsula')
_vg = ob_dirt105_003.vertex_groups.new(name='Gold 45')
_vg = ob_dirt105_003.vertex_groups.new(name='Gold column')
_vg = ob_dirt105_003.vertex_groups.new(name='Concrete column')
_vg = ob_dirt105_003.vertex_groups.new(name='Concrete 45')
_vg = ob_dirt105_003.vertex_groups.new(name='Concrete peninsula')
_vg = ob_dirt105_003.vertex_groups.new(name='Gold cube')
_vg = ob_dirt105_003.vertex_groups.new(name='Concrete cube')
_vg = ob_dirt105_003.vertex_groups.new(name='Dirt wall')
_vg = ob_dirt105_003.vertex_groups.new(name='Gold wall')
_vg = ob_dirt105_003.vertex_groups.new(name='Concrete wall')
_vg = ob_dirt105_003.vertex_groups.new(name='Lava floor')
ob_dirt105_002.location = (-0.214, -1.724, -0.155)
ob_dirt105_002.scale = (10.0, 10.0, 10.0)
ob_dirt105_002.lock_rotations_4d = False
ob_dirt105_002.empty_display_type = 'ARROWS'
ob_dirt105_002.color = (0.0, 0.0, 0.0, 1.0)
ob_dirt105_002.lineart.crease_threshold = 0.0
_vg = ob_dirt105_002.vertex_groups.new(name='Dirt column')
_vg = ob_dirt105_002.vertex_groups.new(name='Dirt 45')
_vg = ob_dirt105_002.vertex_groups.new(name='Dirt cube')
_vg = ob_dirt105_002.vertex_groups.new(name='Dirt peninsula')
_vg = ob_dirt105_002.vertex_groups.new(name='Gold peninsula')
_vg = ob_dirt105_002.vertex_groups.new(name='Gold 45')
_vg = ob_dirt105_002.vertex_groups.new(name='Gold column')
_vg = ob_dirt105_002.vertex_groups.new(name='Concrete column')
_vg = ob_dirt105_002.vertex_groups.new(name='Concrete 45')
_vg = ob_dirt105_002.vertex_groups.new(name='Concrete peninsula')
_vg = ob_dirt105_002.vertex_groups.new(name='Gold cube')
_vg = ob_dirt105_002.vertex_groups.new(name='Concrete cube')
_vg = ob_dirt105_002.vertex_groups.new(name='Dirt wall')
_vg = ob_dirt105_002.vertex_groups.new(name='Gold wall')
_vg = ob_dirt105_002.vertex_groups.new(name='Concrete wall')
_vg = ob_dirt105_002.vertex_groups.new(name='Lava floor')
ob_dirt105_001.location = (-0.214, 1.224, -0.155)
ob_dirt105_001.scale = (10.0, 10.0, 10.0)
ob_dirt105_001.lock_rotations_4d = False
ob_dirt105_001.empty_display_type = 'ARROWS'
ob_dirt105_001.color = (0.0, 0.0, 0.0, 1.0)
ob_dirt105_001.lineart.crease_threshold = 0.0
_vg = ob_dirt105_001.vertex_groups.new(name='Dirt column')
_vg = ob_dirt105_001.vertex_groups.new(name='Dirt 45')
_vg = ob_dirt105_001.vertex_groups.new(name='Dirt cube')
_vg = ob_dirt105_001.vertex_groups.new(name='Dirt peninsula')
_vg = ob_dirt105_001.vertex_groups.new(name='Gold peninsula')
_vg = ob_dirt105_001.vertex_groups.new(name='Gold 45')
_vg = ob_dirt105_001.vertex_groups.new(name='Gold column')
_vg = ob_dirt105_001.vertex_groups.new(name='Concrete column')
_vg = ob_dirt105_001.vertex_groups.new(name='Concrete 45')
_vg = ob_dirt105_001.vertex_groups.new(name='Concrete peninsula')
_vg = ob_dirt105_001.vertex_groups.new(name='Gold cube')
_vg = ob_dirt105_001.vertex_groups.new(name='Concrete cube')
_vg = ob_dirt105_001.vertex_groups.new(name='Dirt wall')
_vg = ob_dirt105_001.vertex_groups.new(name='Gold wall')
_vg = ob_dirt105_001.vertex_groups.new(name='Concrete wall')
_vg = ob_dirt105_001.vertex_groups.new(name='Lava floor')
ob_lamp.location = (4.076, 1.005, 5.904)
ob_lamp.rotation_euler = (0.6503, 0.05522, 1.866)
ob_lamp.lock_rotations_4d = False
ob_lamp.empty_display_type = 'ARROWS'
ob_lamp.color = (0.0, 0.0, 0.0, 0.0)
ob_lamp.lineart.crease_threshold = 0.0
ob_camera.location = (5.235, -8.216, 5.344)
ob_camera.rotation_euler = (1.109, 0.01082, 0.8149)
ob_camera.lock_rotations_4d = False
ob_camera.empty_display_type = 'ARROWS'
ob_camera.color = (0.0, 0.0, 0.0, 0.0)
ob_camera.display_type = 'WIRE'
ob_camera.lineart.crease_threshold = 0.0
ob_dirt105.location = (-0.214, -0.1741, -0.155)
ob_dirt105.scale = (10.0, 10.0, 10.0)
ob_dirt105.lock_rotations_4d = False
ob_dirt105.empty_display_type = 'ARROWS'
ob_dirt105.color = (0.0, 0.0, 0.0, 1.0)
ob_dirt105.lineart.crease_threshold = 0.0
_vg = ob_dirt105.vertex_groups.new(name='Dirt column')
_vg = ob_dirt105.vertex_groups.new(name='Dirt 45')
_vg = ob_dirt105.vertex_groups.new(name='Dirt cube')
_vg = ob_dirt105.vertex_groups.new(name='Dirt peninsula')
_vg = ob_dirt105.vertex_groups.new(name='Gold peninsula')
_vg = ob_dirt105.vertex_groups.new(name='Gold 45')
_vg = ob_dirt105.vertex_groups.new(name='Gold column')
_vg = ob_dirt105.vertex_groups.new(name='Concrete column')
_vg = ob_dirt105.vertex_groups.new(name='Concrete 45')
_vg = ob_dirt105.vertex_groups.new(name='Concrete peninsula')
_vg = ob_dirt105.vertex_groups.new(name='Gold cube')
_vg = ob_dirt105.vertex_groups.new(name='Concrete cube')
_vg = ob_dirt105.vertex_groups.new(name='Dirt wall')
_vg = ob_dirt105.vertex_groups.new(name='Gold wall')
_vg = ob_dirt105.vertex_groups.new(name='Concrete wall')
_vg = ob_dirt105.vertex_groups.new(name='Lava floor')

# ---- collection membership
col_collection_1.objects.link(ob_lamp_001)
col_collection_1.objects.link(ob_dirt105_006)
col_collection_1.objects.link(ob_dirt105_005)
col_collection_1.objects.link(ob_dirt105_004)
col_collection_1.objects.link(ob_dirt105_003)
col_collection_1.objects.link(ob_dirt105_002)
col_collection_1.objects.link(ob_dirt105_001)
col_collection_1.objects.link(ob_lamp)
col_collection_1.objects.link(ob_camera)
col_collection_1.objects.link(ob_dirt105)

# ---- scene / render settings (as saved in the file)
scene.camera = ob_camera
scene.frame_start = 1; scene.frame_end = 250; scene.frame_set(1)
scene.render.engine = 'BLENDER_EEVEE_NEXT'
scene.render.image_settings.color_mode = 'RGB'
scene.render.image_settings.compression = 90
scene.render.resolution_percentage = 50
scene.render.dither_intensity = 0.0
scene.render.bake_margin = 2
scene.render.bake_bias = 0.0
scene.cycles.use_denoising = False
scene.cycles.samples = 10
scene.cycles.sampling_pattern = 'TABULATED_SOBOL'
scene.cycles.light_sampling_threshold = 0.0
scene.cycles.use_adaptive_sampling = False
scene.cycles.use_light_tree = False
scene.cycles.blur_glossy = 0.0
scene.cycles.volume_bounces = 1
scene.cycles.pixel_filter_type = 'GAUSSIAN'
scene.cycles.sample_clamp_indirect = 0.0
scene.view_settings.view_transform = 'Standard'
bpy.context.view_layer.update()

